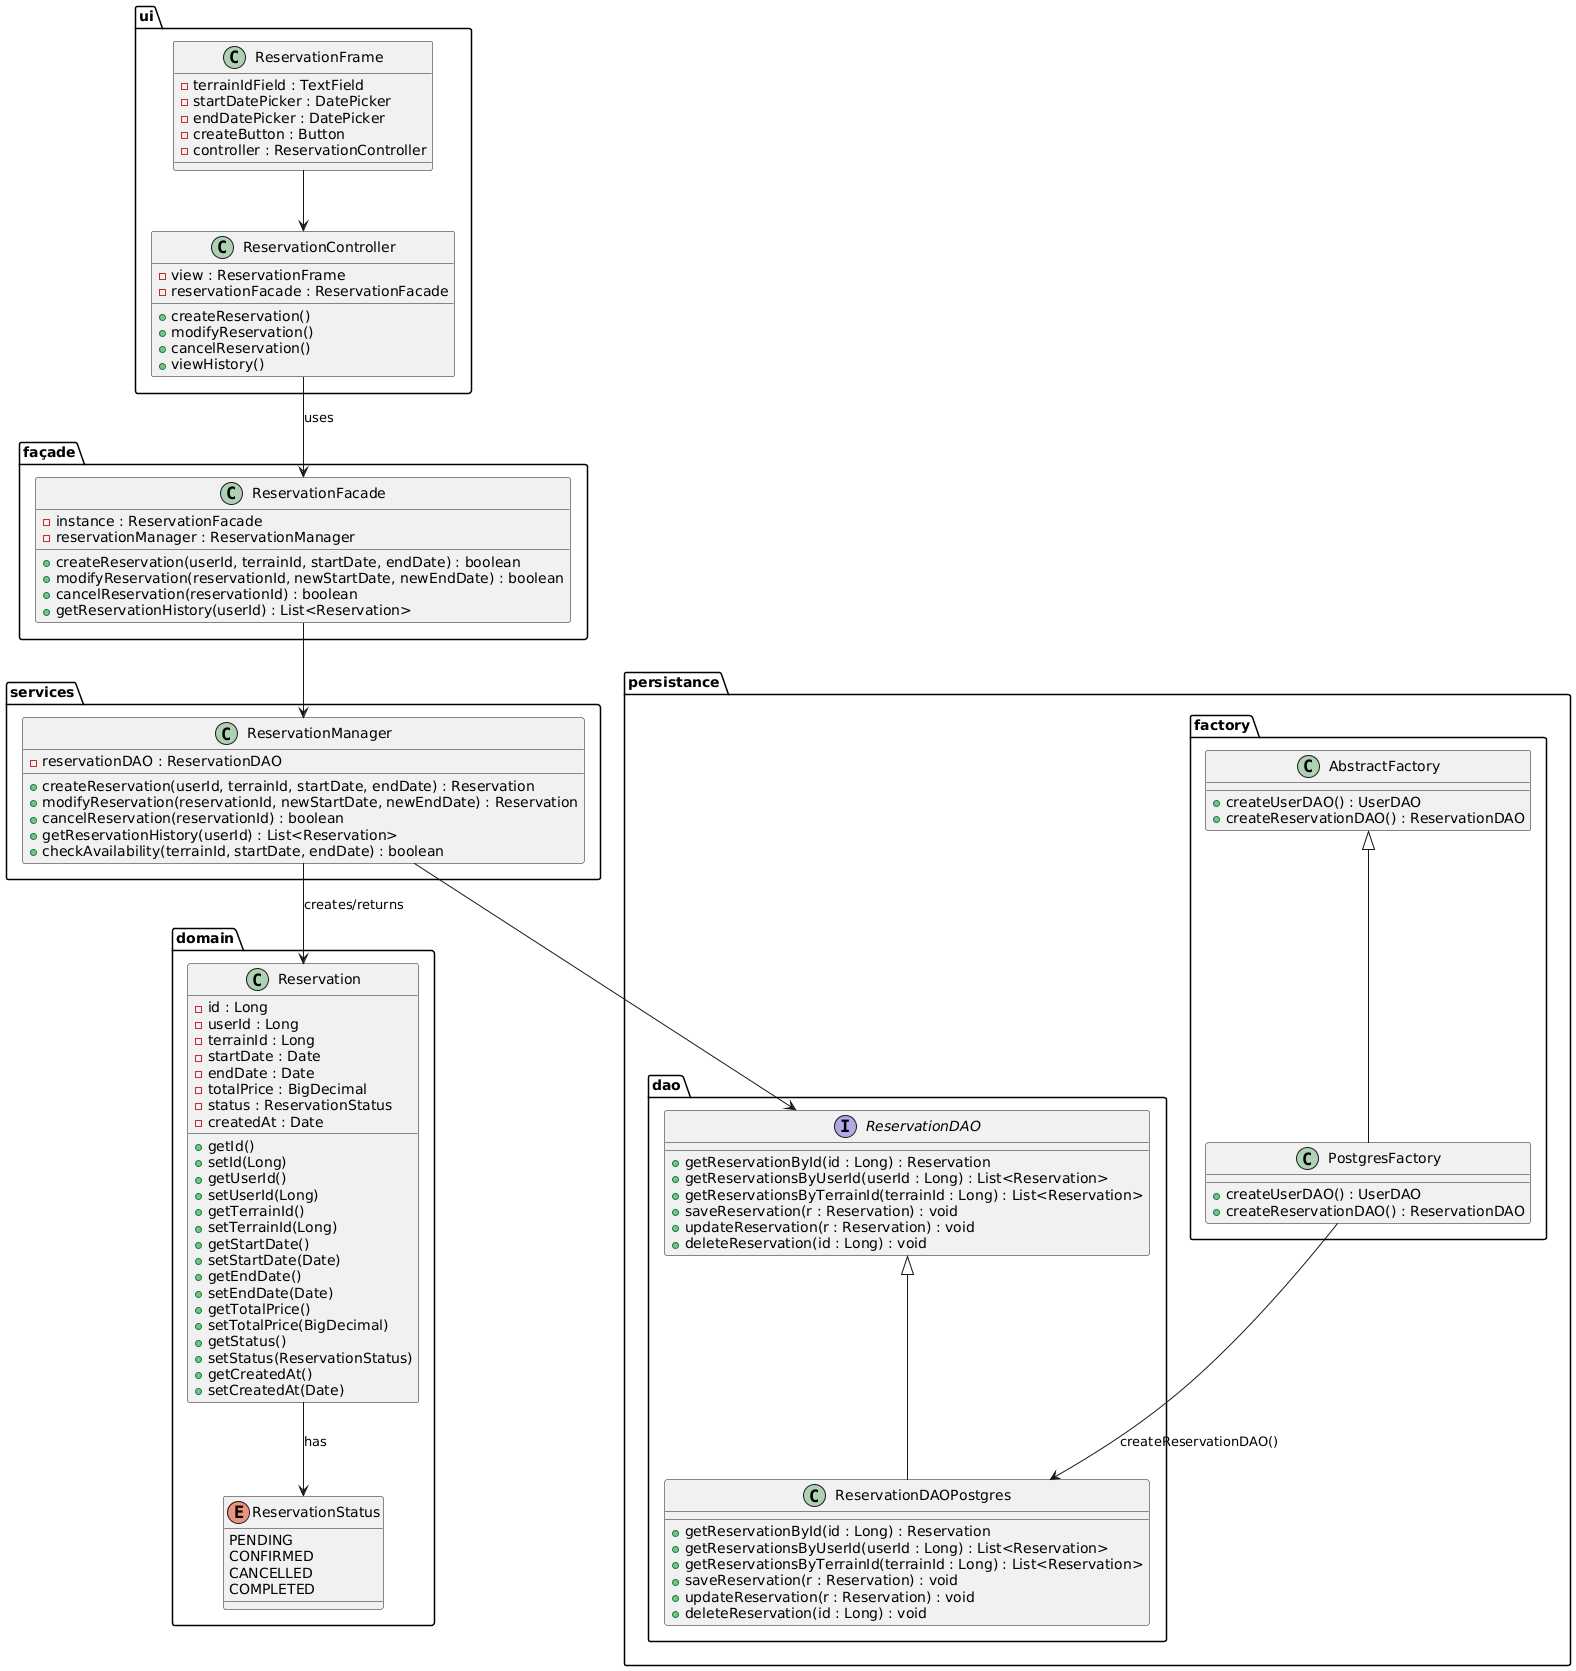

The diagram above was rendered by PlantUML. Its source (embedded in the PNG):
@startuml
' =======================
'        PACKAGES
' =======================

package "ui" {
    class ReservationFrame {
        - terrainIdField : TextField
        - startDatePicker : DatePicker
        - endDatePicker : DatePicker
        - createButton : Button
        - controller : ReservationController
    }

    class ReservationController {
        - view : ReservationFrame
        - reservationFacade : ReservationFacade
        + createReservation()
        + modifyReservation()
        + cancelReservation()
        + viewHistory()
    }
}

package "façade" {
    class ReservationFacade {
        - instance : ReservationFacade
        - reservationManager : ReservationManager
        + createReservation(userId, terrainId, startDate, endDate) : boolean
        + modifyReservation(reservationId, newStartDate, newEndDate) : boolean
        + cancelReservation(reservationId) : boolean
        + getReservationHistory(userId) : List<Reservation>
    }
}

package "domain" {
    class Reservation {
        - id : Long
        - userId : Long
        - terrainId : Long
        - startDate : Date
        - endDate : Date
        - totalPrice : BigDecimal
        - status : ReservationStatus
        - createdAt : Date
        + getId()
        + setId(Long)
        + getUserId()
        + setUserId(Long)
        + getTerrainId()
        + setTerrainId(Long)
        + getStartDate()
        + setStartDate(Date)
        + getEndDate()
        + setEndDate(Date)
        + getTotalPrice()
        + setTotalPrice(BigDecimal)
        + getStatus()
        + setStatus(ReservationStatus)
        + getCreatedAt()
        + setCreatedAt(Date)
    }

    enum ReservationStatus {
        PENDING
        CONFIRMED
        CANCELLED
        COMPLETED
    }
}

package "persistance" {
    
    package "dao" {
        interface ReservationDAO {
            + getReservationById(id : Long) : Reservation
            + getReservationsByUserId(userId : Long) : List<Reservation>
            + getReservationsByTerrainId(terrainId : Long) : List<Reservation>
            + saveReservation(r : Reservation) : void
            + updateReservation(r : Reservation) : void
            + deleteReservation(id : Long) : void
        }

        class ReservationDAOPostgres {
            + getReservationById(id : Long) : Reservation
            + getReservationsByUserId(userId : Long) : List<Reservation>
            + getReservationsByTerrainId(terrainId : Long) : List<Reservation>
            + saveReservation(r : Reservation) : void
            + updateReservation(r : Reservation) : void
            + deleteReservation(id : Long) : void
        }
    }

    package "factory" {
        class AbstractFactory {
            + createUserDAO() : UserDAO
            + createReservationDAO() : ReservationDAO
        }

        class PostgresFactory {
            + createUserDAO() : UserDAO
            + createReservationDAO() : ReservationDAO
        }
    }
}

package "services" {
    class ReservationManager {
        - reservationDAO : ReservationDAO
        + createReservation(userId, terrainId, startDate, endDate) : Reservation
        + modifyReservation(reservationId, newStartDate, newEndDate) : Reservation
        + cancelReservation(reservationId) : boolean
        + getReservationHistory(userId) : List<Reservation>
        + checkAvailability(terrainId, startDate, endDate) : boolean
    }
}

' =======================
'     RELATIONSHIPS
' =======================

ReservationFrame --> ReservationController
ReservationController --> ReservationFacade : uses

ReservationFacade --> ReservationManager
ReservationManager --> ReservationDAO

AbstractFactory <|-- PostgresFactory
ReservationDAO <|-- ReservationDAOPostgres

PostgresFactory --> ReservationDAOPostgres : createReservationDAO()

ReservationManager --> Reservation : creates/returns
Reservation --> ReservationStatus : has
@enduml